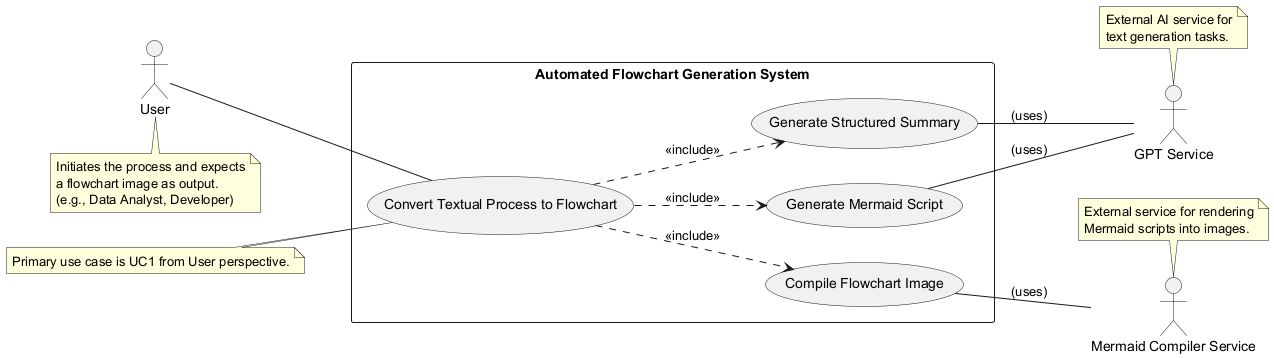

The diagram above was rendered by PlantUML. Its source (embedded in the PNG):
@startuml
left to right direction

actor "User" as User
note bottom of User
  Initiates the process and expects
  a flowchart image as output.
  (e.g., Data Analyst, Developer)
end note

rectangle "Automated Flowchart Generation System" {
  usecase "Convert Textual Process to Flowchart" as UC1
  usecase "Generate Structured Summary" as UC_Summary
  usecase "Generate Mermaid Script" as UC_Mermaid
  usecase "Compile Flowchart Image" as UC_Compile
}

actor "GPT Service" as GPT_Service
note top of GPT_Service
  External AI service for
  text generation tasks.
end note

actor "Mermaid Compiler Service" as Mermaid_Compiler_Service
note top of Mermaid_Compiler_Service
  External service for rendering
  Mermaid scripts into images.
end note

User -- UC1

UC1 ..> UC_Summary : <<include>>
UC1 ..> UC_Mermaid : <<include>>
UC1 ..> UC_Compile : <<include>>

UC_Summary -- GPT_Service : (uses)
UC_Mermaid -- GPT_Service : (uses)
UC_Compile -- Mermaid_Compiler_Service : (uses)

note "Primary use case is UC1 from User perspective." as N1
N1 .. UC1
@enduml